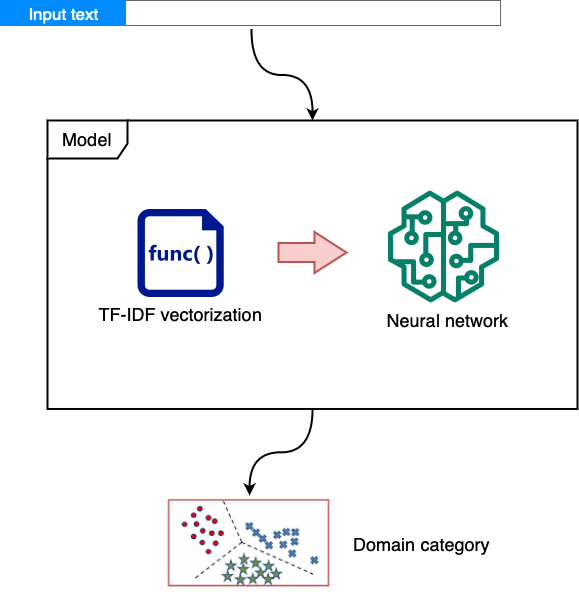

The diagram above was exported from draw.io. Its source (the exported page's mxGraphModel, read from the mxfile embedded in the PNG):
<mxGraphModel dx="782" dy="554" grid="1" gridSize="10" guides="1" tooltips="1" connect="1" arrows="1" fold="1" page="1" pageScale="1" pageWidth="827" pageHeight="1169" math="0" shadow="0">
  <root>
    <mxCell id="0" />
    <mxCell id="1" parent="0" />
    <mxCell id="J7eO7fuHDFLgnQSJUIqg-11" value="" style="strokeWidth=1;shadow=0;dashed=0;align=center;html=1;shape=mxgraph.mockup.text.rrect;rSize=0;strokeColor=#666666;fontSize=18;" parent="1" vertex="1">
      <mxGeometry x="523" y="90" width="500" height="25" as="geometry" />
    </mxCell>
    <mxCell id="J7eO7fuHDFLgnQSJUIqg-12" value="" style="strokeColor=inherit;fillColor=inherit;gradientColor=inherit;strokeWidth=1;shadow=0;dashed=0;align=center;html=1;shape=mxgraph.mockup.text.rrect;rSize=0;fontSize=17;fontColor=#0000ff;" parent="J7eO7fuHDFLgnQSJUIqg-11" vertex="1">
      <mxGeometry x="125" width="375" height="25" as="geometry" />
    </mxCell>
    <mxCell id="J7eO7fuHDFLgnQSJUIqg-15" value="Input text" style="strokeWidth=1;shadow=0;dashed=0;align=center;html=1;shape=mxgraph.mockup.text.rrect;rSize=0;fontSize=17;fontColor=#ffffff;fillColor=#008cff;strokeColor=#008cff;" parent="J7eO7fuHDFLgnQSJUIqg-11" vertex="1">
      <mxGeometry width="125" height="25" as="geometry" />
    </mxCell>
    <mxCell id="J7eO7fuHDFLgnQSJUIqg-17" value="TF-IDF vectorization" style="sketch=0;aspect=fixed;pointerEvents=1;shadow=0;dashed=0;html=1;strokeColor=none;labelPosition=center;verticalLabelPosition=bottom;verticalAlign=top;align=center;fillColor=#00188D;shape=mxgraph.mscae.enterprise.code_file;strokeWidth=2;fontSize=18;" parent="1" vertex="1">
      <mxGeometry x="660" y="298.5" width="86.24" height="88" as="geometry" />
    </mxCell>
    <mxCell id="J7eO7fuHDFLgnQSJUIqg-18" value="" style="shape=flexArrow;endArrow=classic;html=1;rounded=0;strokeWidth=2;fontSize=18;width=18;endSize=10;fillColor=#f8cecc;strokeColor=#b85450;" parent="1" edge="1">
      <mxGeometry width="50" height="50" relative="1" as="geometry">
        <mxPoint x="800" y="342" as="sourcePoint" />
        <mxPoint x="870" y="342" as="targetPoint" />
      </mxGeometry>
    </mxCell>
    <mxCell id="J7eO7fuHDFLgnQSJUIqg-19" value="" style="sketch=0;outlineConnect=0;fontColor=#232F3E;gradientColor=none;fillColor=#067F68;strokeColor=none;dashed=0;verticalLabelPosition=bottom;verticalAlign=top;align=center;html=1;fontSize=12;fontStyle=0;aspect=fixed;pointerEvents=1;shape=mxgraph.aws4.sagemaker_model;labelBackgroundColor=none;strokeWidth=2;" parent="1" vertex="1">
      <mxGeometry x="910" y="280" width="112" height="112" as="geometry" />
    </mxCell>
    <mxCell id="J7eO7fuHDFLgnQSJUIqg-20" value="Neural network" style="text;html=1;align=center;verticalAlign=middle;resizable=0;points=[];autosize=1;strokeColor=none;fillColor=none;fontSize=18;fontColor=#000000;" parent="1" vertex="1">
      <mxGeometry x="900" y="395" width="140" height="30" as="geometry" />
    </mxCell>
    <mxCell id="J7eO7fuHDFLgnQSJUIqg-22" value="" style="shape=image;verticalLabelPosition=bottom;labelBackgroundColor=default;verticalAlign=top;aspect=fixed;imageAspect=0;image=data:image/png,(base64 omitted: 12036 chars);clipPath=inset(14.22% 51% 15.14% 0.67%);" parent="1" vertex="1">
      <mxGeometry x="679.66" y="585" width="184.69" height="98.08" as="geometry" />
    </mxCell>
    <mxCell id="J7eO7fuHDFLgnQSJUIqg-26" style="edgeStyle=orthogonalEdgeStyle;rounded=0;orthogonalLoop=1;jettySize=auto;html=1;strokeWidth=2;fontSize=18;fontColor=#000000;elbow=vertical;curved=1;" parent="1" source="J7eO7fuHDFLgnQSJUIqg-23" target="J7eO7fuHDFLgnQSJUIqg-22" edge="1">
      <mxGeometry relative="1" as="geometry" />
    </mxCell>
    <mxCell id="J7eO7fuHDFLgnQSJUIqg-23" value="Model" style="shape=umlFrame;whiteSpace=wrap;html=1;labelBackgroundColor=none;strokeWidth=2;fontSize=18;fontColor=#000000;width=80;height=38;" parent="1" vertex="1">
      <mxGeometry x="570" y="209.99999999999997" width="530" height="288.46" as="geometry" />
    </mxCell>
    <mxCell id="J7eO7fuHDFLgnQSJUIqg-24" style="edgeStyle=orthogonalEdgeStyle;rounded=0;orthogonalLoop=1;jettySize=auto;html=1;strokeWidth=2;fontSize=18;fontColor=#000000;exitX=0.016;exitY=1.16;exitDx=0;exitDy=0;exitPerimeter=0;elbow=vertical;curved=1;" parent="1" target="J7eO7fuHDFLgnQSJUIqg-23" edge="1">
      <mxGeometry relative="1" as="geometry">
        <mxPoint x="774" y="119" as="sourcePoint" />
      </mxGeometry>
    </mxCell>
    <mxCell id="gMZ86YTbbZHqRWdIU5me-1" value="&lt;font style=&quot;font-size: 18px;&quot;&gt;Domain category&lt;/font&gt;" style="text;html=1;align=center;verticalAlign=middle;resizable=0;points=[];autosize=1;strokeColor=none;fillColor=none;" parent="1" vertex="1">
      <mxGeometry x="864.35" y="619.04" width="160" height="30" as="geometry" />
    </mxCell>
  </root>
</mxGraphModel>